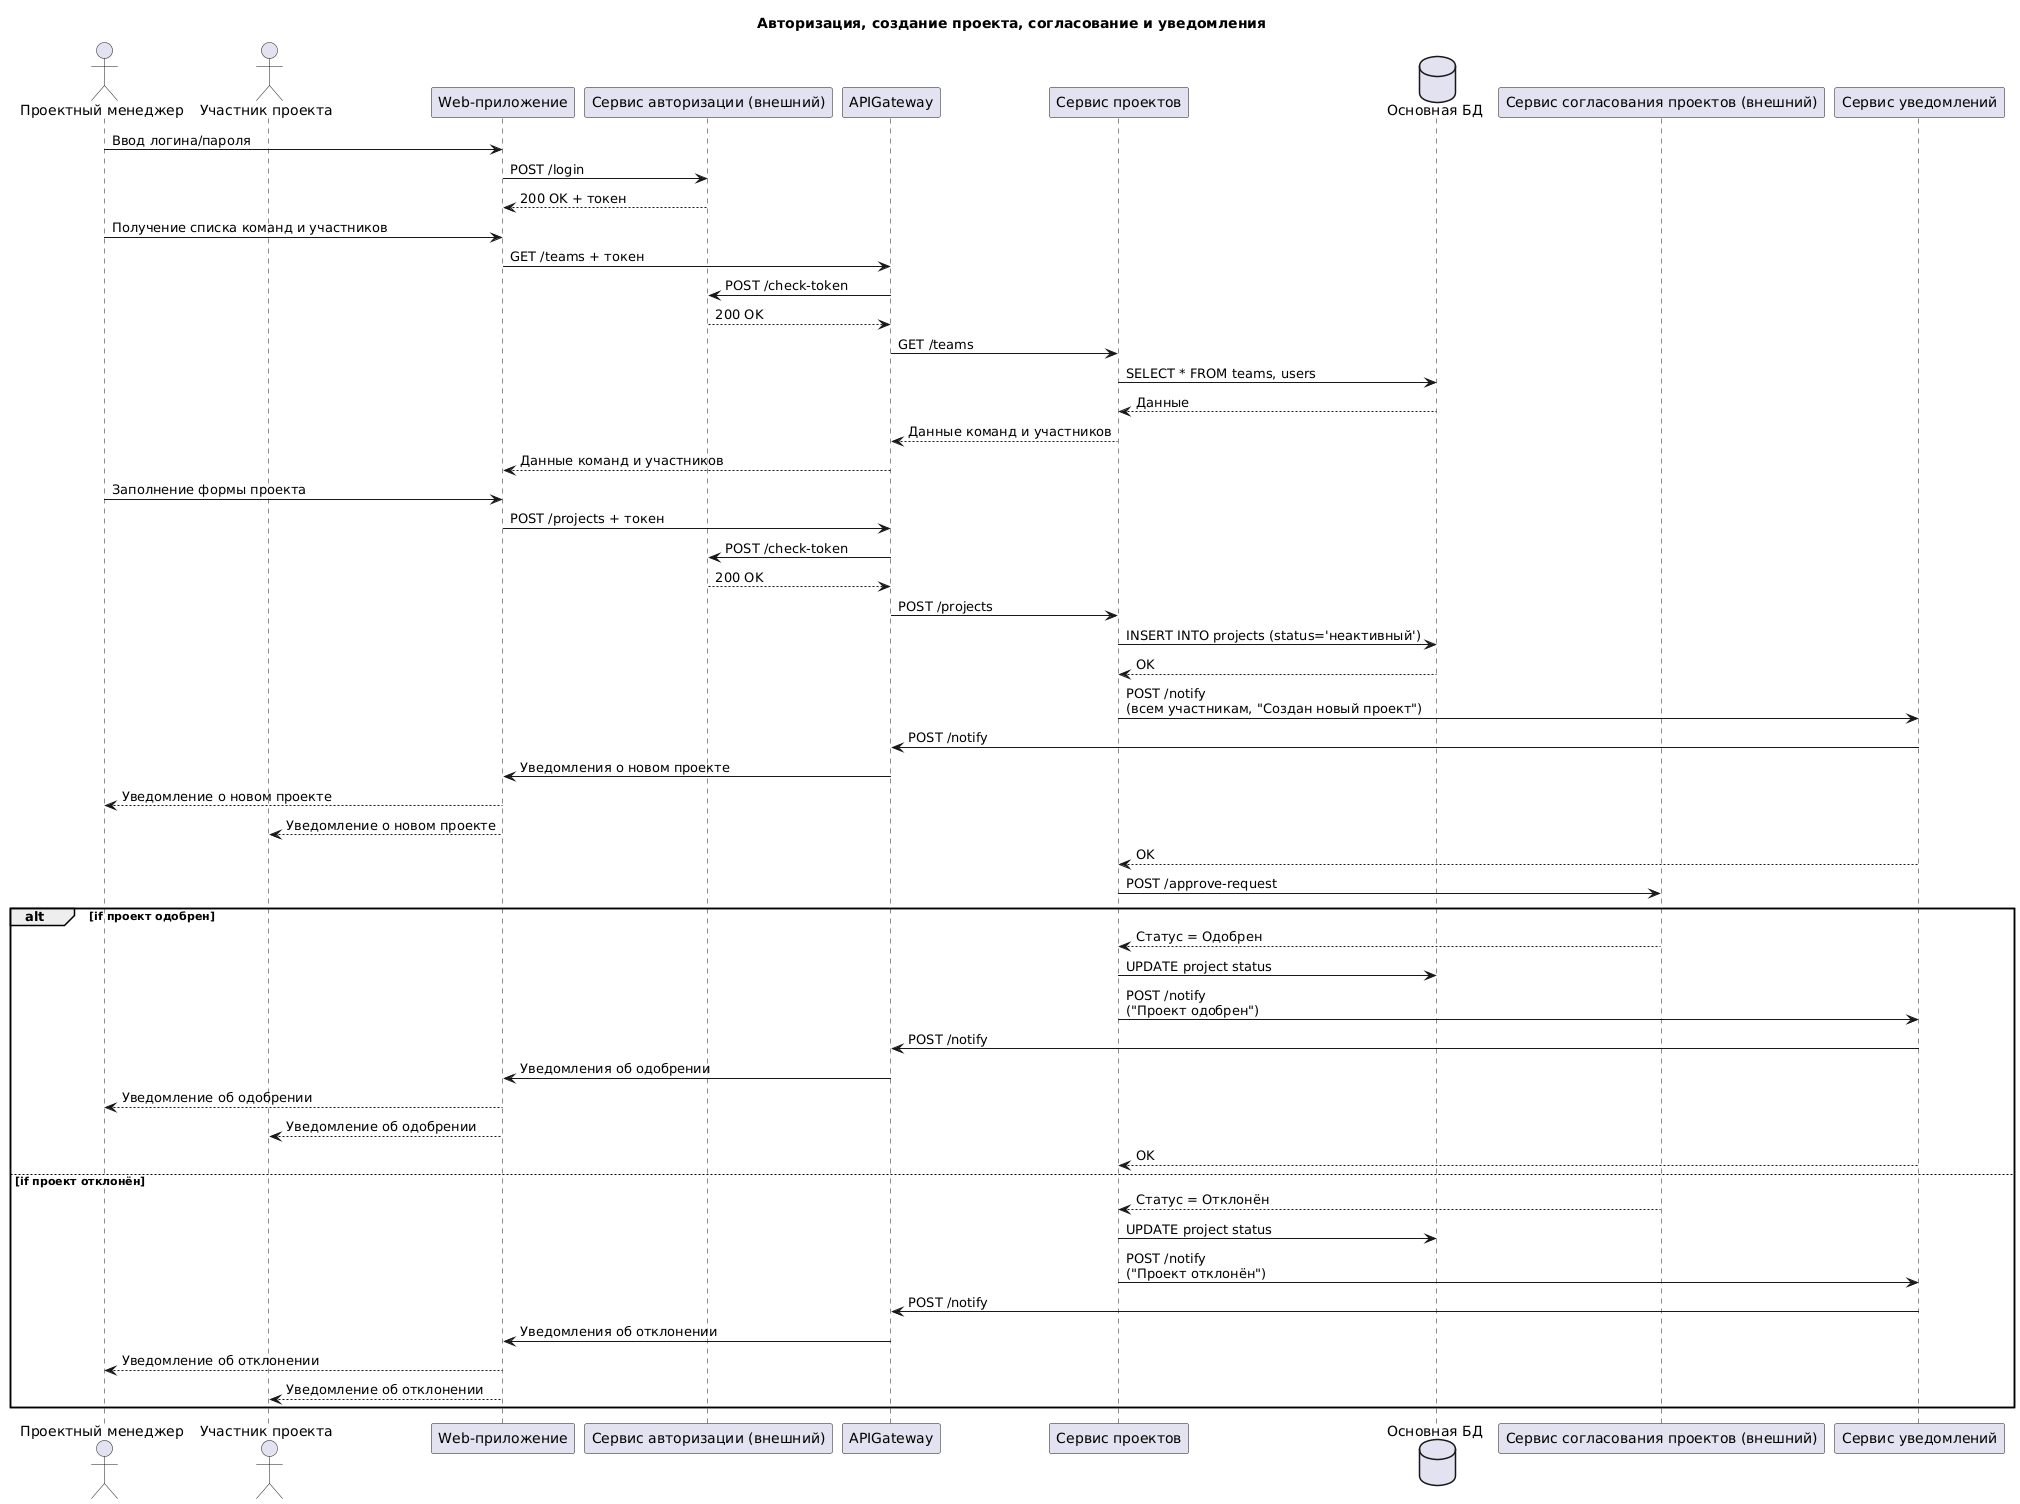

The diagram above was rendered by PlantUML. Its source (embedded in the PNG):
@startuml
title Авторизация, создание проекта, согласование и уведомления

actor PM as "Проектный менеджер"
actor Member as "Участник проекта"
participant WebUI as "Web-приложение"
participant AuthAPI as "Сервис авторизации (внешний)"
participant APIGateway
participant ProjectService as "Сервис проектов"
database MainDB as "Основная БД"
participant ApprovalAPI as "Сервис согласования проектов (внешний)"
participant NotificationService as "Сервис уведомлений"

PM -> WebUI : Ввод логина/пароля
WebUI -> AuthAPI : POST /login
AuthAPI --> WebUI : 200 OK + токен

PM -> WebUI : Получение списка команд и участников
WebUI -> APIGateway : GET /teams + токен
APIGateway -> AuthAPI : POST /check-token
AuthAPI --> APIGateway : 200 OK
APIGateway -> ProjectService : GET /teams
ProjectService -> MainDB : SELECT * FROM teams, users
MainDB --> ProjectService : Данные
ProjectService --> APIGateway : Данные команд и участников
APIGateway --> WebUI : Данные команд и участников

PM -> WebUI : Заполнение формы проекта
WebUI -> APIGateway : POST /projects + токен
APIGateway -> AuthAPI : POST /check-token
AuthAPI --> APIGateway : 200 OK
APIGateway -> ProjectService : POST /projects
ProjectService -> MainDB : INSERT INTO projects (status='неактивный')
MainDB --> ProjectService : OK

ProjectService -> NotificationService : POST /notify\n(всем участникам, "Создан новый проект")
NotificationService -> APIGateway : POST /notify
APIGateway -> WebUI : Уведомления о новом проекте
WebUI --> PM : Уведомление о новом проекте
WebUI --> Member : Уведомление о новом проекте
NotificationService --> ProjectService : OK

ProjectService -> ApprovalAPI : POST /approve-request

alt if проект одобрен
    ApprovalAPI --> ProjectService : Статус = Одобрен
    ProjectService -> MainDB : UPDATE project status
    ProjectService -> NotificationService : POST /notify\n("Проект одобрен")
    NotificationService -> APIGateway : POST /notify
    APIGateway -> WebUI : Уведомления об одобрении
    WebUI --> PM : Уведомление об одобрении
    WebUI --> Member : Уведомление об одобрении
    NotificationService --> ProjectService : OK

else if проект отклонён
    ApprovalAPI --> ProjectService : Статус = Отклонён
    ProjectService -> MainDB : UPDATE project status
    ProjectService -> NotificationService : POST /notify\n("Проект отклонён")
    NotificationService -> APIGateway : POST /notify
    APIGateway -> WebUI : Уведомления об отклонении
    WebUI --> PM : Уведомление об отклонении
    WebUI --> Member : Уведомление об отклонении
end
@enduml